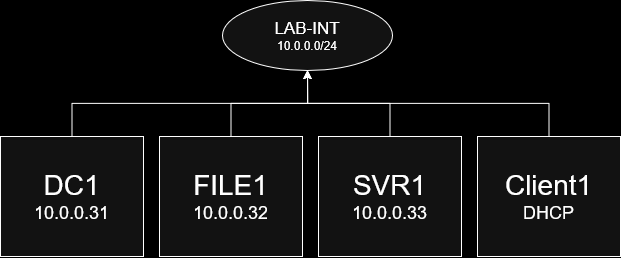

The diagram above was exported from draw.io. Its source (the exported page's mxGraphModel, read from the mxfile embedded in the PNG):
<mxGraphModel dx="1145" dy="639" grid="0" gridSize="10" guides="1" tooltips="1" connect="1" arrows="1" fold="1" page="1" pageScale="1" pageWidth="1200" pageHeight="1600" background="light-dark(#FFFFFF,#000000)" math="0" shadow="0">
  <root>
    <mxCell id="0" />
    <mxCell id="1" parent="0" />
    <mxCell id="qlPjCiLERnzlnCk9d96U-5" edge="1" parent="1" source="GiyrHFgy6DBoo-YvV0eC-1" style="edgeStyle=orthogonalEdgeStyle;rounded=0;orthogonalLoop=1;jettySize=auto;html=1;exitX=0.5;exitY=0;exitDx=0;exitDy=0;" target="ZPiaMBiMKhNJsVmiTXpS-4">
      <mxGeometry relative="1" as="geometry" />
    </mxCell>
    <mxCell id="GiyrHFgy6DBoo-YvV0eC-1" parent="1" style="rounded=0;whiteSpace=wrap;html=1;" value="&lt;div&gt;&lt;font style=&quot;font-size: 28px;&quot;&gt;DC1&lt;/font&gt;&lt;/div&gt;&lt;div&gt;&lt;font style=&quot;font-size: 18px;&quot;&gt;10.0.0.31&lt;/font&gt;&lt;/div&gt;" vertex="1">
      <mxGeometry height="120" width="143" x="27" y="240" as="geometry" />
    </mxCell>
    <mxCell id="ZPiaMBiMKhNJsVmiTXpS-4" parent="1" style="ellipse;whiteSpace=wrap;html=1;" value="&lt;div&gt;&lt;font style=&quot;font-size: 17px;&quot;&gt;LAB-INT&lt;/font&gt;&lt;/div&gt;&lt;div&gt;10.0.0.0/24&lt;/div&gt;" vertex="1">
      <mxGeometry height="70" width="170" x="249" y="104" as="geometry" />
    </mxCell>
    <mxCell id="qlPjCiLERnzlnCk9d96U-9" edge="1" parent="1" source="qlPjCiLERnzlnCk9d96U-2" style="edgeStyle=orthogonalEdgeStyle;rounded=0;orthogonalLoop=1;jettySize=auto;html=1;exitX=0.5;exitY=0;exitDx=0;exitDy=0;entryX=0.5;entryY=1;entryDx=0;entryDy=0;" target="ZPiaMBiMKhNJsVmiTXpS-4">
      <mxGeometry relative="1" as="geometry" />
    </mxCell>
    <mxCell id="qlPjCiLERnzlnCk9d96U-2" parent="1" style="rounded=0;whiteSpace=wrap;html=1;" value="&lt;div&gt;&lt;font style=&quot;font-size: 28px;&quot;&gt;SVR1&lt;/font&gt;&lt;/div&gt;&lt;div&gt;&lt;font style=&quot;font-size: 18px;&quot;&gt;10.0.0.33&lt;/font&gt;&lt;/div&gt;" vertex="1">
      <mxGeometry height="120" width="143" x="345" y="240" as="geometry" />
    </mxCell>
    <mxCell id="qlPjCiLERnzlnCk9d96U-3" parent="1" style="rounded=0;whiteSpace=wrap;html=1;" value="&lt;div&gt;&lt;font style=&quot;font-size: 28px;&quot;&gt;FILE1&lt;/font&gt;&lt;/div&gt;&lt;div&gt;&lt;font style=&quot;font-size: 18px;&quot;&gt;10.0.0.32&lt;/font&gt;&lt;/div&gt;" vertex="1">
      <mxGeometry height="120" width="143" x="185.89" y="240" as="geometry" />
    </mxCell>
    <mxCell id="qlPjCiLERnzlnCk9d96U-11" edge="1" parent="1" source="qlPjCiLERnzlnCk9d96U-4" style="edgeStyle=orthogonalEdgeStyle;rounded=0;orthogonalLoop=1;jettySize=auto;html=1;exitX=0.5;exitY=0;exitDx=0;exitDy=0;entryX=0.5;entryY=1;entryDx=0;entryDy=0;" target="ZPiaMBiMKhNJsVmiTXpS-4">
      <mxGeometry relative="1" as="geometry" />
    </mxCell>
    <mxCell id="qlPjCiLERnzlnCk9d96U-4" parent="1" style="rounded=0;whiteSpace=wrap;html=1;" value="&lt;div&gt;&lt;font style=&quot;font-size: 28px;&quot;&gt;Client1&lt;/font&gt;&lt;/div&gt;&lt;div&gt;&lt;font style=&quot;font-size: 18px;&quot;&gt;DHCP&lt;/font&gt;&lt;/div&gt;" vertex="1">
      <mxGeometry height="120" width="143" x="504" y="240" as="geometry" />
    </mxCell>
    <mxCell id="qlPjCiLERnzlnCk9d96U-6" edge="1" parent="1" source="qlPjCiLERnzlnCk9d96U-3" style="edgeStyle=orthogonalEdgeStyle;rounded=0;orthogonalLoop=1;jettySize=auto;html=1;exitX=0.5;exitY=0;exitDx=0;exitDy=0;entryX=0.5;entryY=1;entryDx=0;entryDy=0;" target="ZPiaMBiMKhNJsVmiTXpS-4">
      <mxGeometry relative="1" as="geometry" />
    </mxCell>
  </root>
</mxGraphModel>